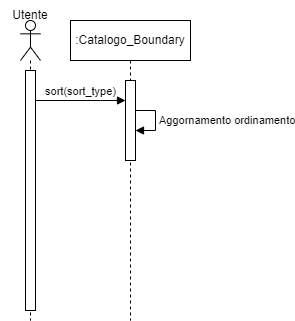

The diagram above was exported from draw.io. Its source (the exported page's mxGraphModel, read from the mxfile embedded in the PNG):
<mxGraphModel dx="1034" dy="511" grid="1" gridSize="10" guides="1" tooltips="1" connect="1" arrows="1" fold="1" page="1" pageScale="1" pageWidth="850" pageHeight="1100" math="0" shadow="0">
  <root>
    <mxCell id="0" />
    <mxCell id="1" parent="0" />
    <mxCell id="5rnwMgub0hvH1RucbIer-1" value="" style="shape=umlLifeline;perimeter=lifelinePerimeter;whiteSpace=wrap;html=1;container=1;dropTarget=0;collapsible=0;recursiveResize=0;outlineConnect=0;portConstraint=eastwest;newEdgeStyle={&quot;curved&quot;:0,&quot;rounded&quot;:0};participant=umlActor;" parent="1" vertex="1">
      <mxGeometry x="40" y="40" width="20" height="300" as="geometry" />
    </mxCell>
    <mxCell id="5rnwMgub0hvH1RucbIer-6" value="" style="html=1;points=[[0,0,0,0,5],[0,1,0,0,-5],[1,0,0,0,5],[1,1,0,0,-5]];perimeter=orthogonalPerimeter;outlineConnect=0;targetShapes=umlLifeline;portConstraint=eastwest;newEdgeStyle={&quot;curved&quot;:0,&quot;rounded&quot;:0};" parent="5rnwMgub0hvH1RucbIer-1" vertex="1">
      <mxGeometry x="5" y="50" width="10" height="240" as="geometry" />
    </mxCell>
    <mxCell id="5rnwMgub0hvH1RucbIer-2" value=":Catalogo_Boundary" style="shape=umlLifeline;perimeter=lifelinePerimeter;whiteSpace=wrap;html=1;container=1;dropTarget=0;collapsible=0;recursiveResize=0;outlineConnect=0;portConstraint=eastwest;newEdgeStyle={&quot;curved&quot;:0,&quot;rounded&quot;:0};" parent="1" vertex="1">
      <mxGeometry x="90" y="40" width="120" height="300" as="geometry" />
    </mxCell>
    <mxCell id="5rnwMgub0hvH1RucbIer-8" value="" style="html=1;points=[[0,0,0,0,5],[0,1,0,0,-5],[1,0,0,0,5],[1,1,0,0,-5]];perimeter=orthogonalPerimeter;outlineConnect=0;targetShapes=umlLifeline;portConstraint=eastwest;newEdgeStyle={&quot;curved&quot;:0,&quot;rounded&quot;:0};" parent="5rnwMgub0hvH1RucbIer-2" vertex="1">
      <mxGeometry x="55" y="60" width="10" height="80" as="geometry" />
    </mxCell>
    <mxCell id="5rnwMgub0hvH1RucbIer-10" value="Aggornamento ordinamento" style="html=1;align=left;spacingLeft=2;endArrow=block;rounded=0;edgeStyle=orthogonalEdgeStyle;curved=0;rounded=0;" parent="5rnwMgub0hvH1RucbIer-2" source="5rnwMgub0hvH1RucbIer-8" target="5rnwMgub0hvH1RucbIer-8" edge="1">
      <mxGeometry relative="1" as="geometry">
        <mxPoint x="100" y="90" as="sourcePoint" />
        <Array as="points" />
        <mxPoint x="105" y="120" as="targetPoint" />
      </mxGeometry>
    </mxCell>
    <mxCell id="5rnwMgub0hvH1RucbIer-7" value="sort(sort_type)" style="html=1;verticalAlign=bottom;endArrow=block;curved=0;rounded=0;" parent="1" source="5rnwMgub0hvH1RucbIer-6" target="5rnwMgub0hvH1RucbIer-8" edge="1">
      <mxGeometry width="80" relative="1" as="geometry">
        <mxPoint x="210" y="140" as="sourcePoint" />
        <mxPoint x="290" y="140" as="targetPoint" />
        <Array as="points">
          <mxPoint x="120" y="120" />
        </Array>
      </mxGeometry>
    </mxCell>
    <mxCell id="zVBJtVrG_LACCHpYCaZY-1" value="Utente" style="text;html=1;align=center;verticalAlign=middle;whiteSpace=wrap;rounded=0;" vertex="1" parent="1">
      <mxGeometry x="20" y="20" width="60" height="30" as="geometry" />
    </mxCell>
  </root>
</mxGraphModel>